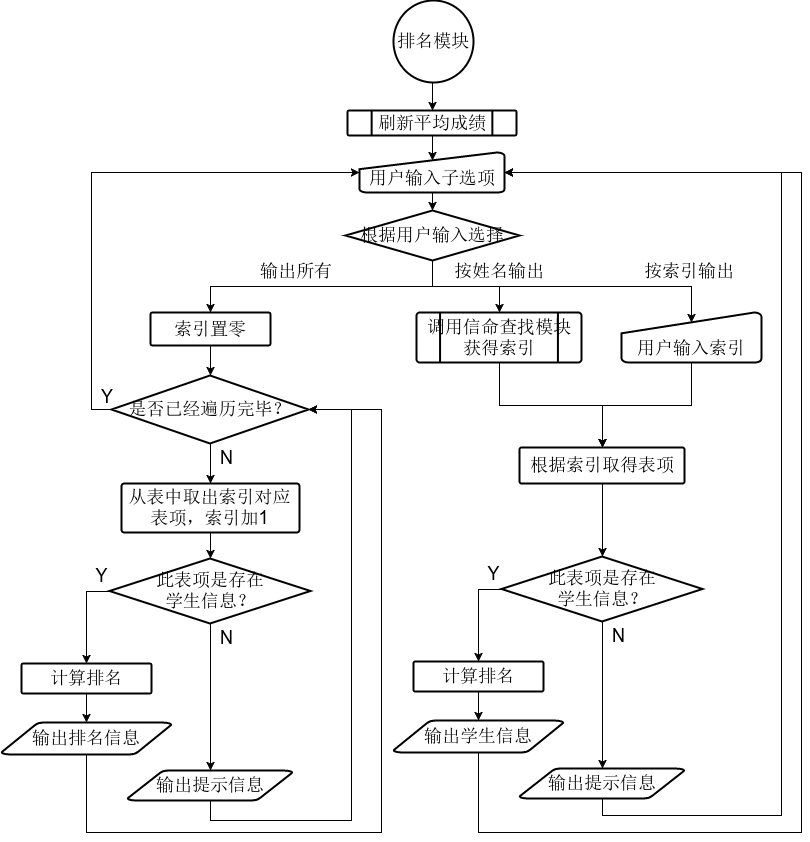

The diagram above was exported from draw.io. Its source (the exported page's mxGraphModel, read from the mxfile embedded in the PNG):
<mxGraphModel dx="1251" dy="601" grid="1" gridSize="10" guides="1" tooltips="1" connect="1" arrows="1" fold="1" page="1" pageScale="1" pageWidth="850" pageHeight="1100" background="#ffffff" math="0" shadow="0">
  <root>
    <mxCell id="0" />
    <mxCell id="1" parent="0" />
    <mxCell id="53" style="edgeStyle=orthogonalEdgeStyle;rounded=0;html=1;exitX=0.5;exitY=1;exitPerimeter=0;entryX=0.5;entryY=0;entryPerimeter=0;shadow=0;labelBackgroundColor=none;jettySize=auto;orthogonalLoop=1;fillColor=none;fontSize=18;" edge="1" parent="1" source="3" target="50">
      <mxGeometry relative="1" as="geometry" />
    </mxCell>
    <mxCell id="3" value="排名模块" style="strokeWidth=2;html=1;shape=mxgraph.flowchart.start_2;whiteSpace=wrap;shadow=0;labelBackgroundColor=none;fillColor=none;fontSize=18;" vertex="1" parent="1">
      <mxGeometry x="402" y="16.272735595703125" width="80" height="82" as="geometry" />
    </mxCell>
    <mxCell id="4" style="edgeStyle=orthogonalEdgeStyle;rounded=0;html=1;exitX=0.5;exitY=1;exitPerimeter=0;entryX=0.5;entryY=0;entryPerimeter=0;shadow=0;labelBackgroundColor=none;jettySize=auto;orthogonalLoop=1;fillColor=none;fontSize=18;" edge="1" source="7" target="21" parent="1">
      <mxGeometry relative="1" as="geometry" />
    </mxCell>
    <mxCell id="5" style="edgeStyle=orthogonalEdgeStyle;rounded=0;html=1;exitX=0.5;exitY=1;exitPerimeter=0;entryX=0.5;entryY=0;entryPerimeter=0;shadow=0;labelBackgroundColor=none;jettySize=auto;orthogonalLoop=1;fillColor=none;fontSize=18;" edge="1" source="7" target="31" parent="1">
      <mxGeometry relative="1" as="geometry" />
    </mxCell>
    <mxCell id="6" style="edgeStyle=orthogonalEdgeStyle;rounded=0;html=1;exitX=0.5;exitY=1;exitPerimeter=0;entryX=0.5;entryY=0.195;entryPerimeter=0;shadow=0;labelBackgroundColor=none;jettySize=auto;orthogonalLoop=1;fillColor=none;fontSize=18;" edge="1" source="7" target="35" parent="1">
      <mxGeometry relative="1" as="geometry" />
    </mxCell>
    <mxCell id="7" value="根据用户输入选择" style="strokeWidth=2;html=1;shape=mxgraph.flowchart.decision;whiteSpace=wrap;shadow=0;labelBackgroundColor=none;fillColor=none;fontSize=18;" vertex="1" parent="1">
      <mxGeometry x="354" y="226" width="174" height="50" as="geometry" />
    </mxCell>
    <mxCell id="8" style="edgeStyle=orthogonalEdgeStyle;rounded=0;html=1;exitX=0.5;exitY=1;exitPerimeter=0;entryX=0.5;entryY=0;entryPerimeter=0;shadow=0;labelBackgroundColor=none;jettySize=auto;orthogonalLoop=1;fillColor=none;fontSize=18;" edge="1" source="9" target="7" parent="1">
      <mxGeometry relative="1" as="geometry" />
    </mxCell>
    <mxCell id="9" value="用户输入子选项" style="strokeWidth=2;html=1;shape=mxgraph.flowchart.manual_input;whiteSpace=wrap;shadow=0;labelBackgroundColor=none;fillColor=none;fontSize=18;verticalAlign=bottom;" vertex="1" parent="1">
      <mxGeometry x="368" y="168" width="145" height="40" as="geometry" />
    </mxCell>
    <mxCell id="10" style="edgeStyle=orthogonalEdgeStyle;rounded=0;html=1;exitX=0;exitY=0.5;exitPerimeter=0;entryX=0.5;entryY=0;entryPerimeter=0;shadow=0;labelBackgroundColor=none;jettySize=auto;orthogonalLoop=1;fillColor=none;fontSize=18;" edge="1" source="12" target="26" parent="1">
      <mxGeometry relative="1" as="geometry" />
    </mxCell>
    <mxCell id="11" style="edgeStyle=orthogonalEdgeStyle;rounded=0;html=1;exitX=0.5;exitY=1;exitPerimeter=0;shadow=0;labelBackgroundColor=none;jettySize=auto;orthogonalLoop=1;fillColor=none;fontSize=18;" edge="1" source="12" target="24" parent="1">
      <mxGeometry relative="1" as="geometry" />
    </mxCell>
    <mxCell id="12" value="此表项是存在&lt;div&gt;学生信息？&lt;/div&gt;" style="strokeWidth=2;html=1;shape=mxgraph.flowchart.decision;whiteSpace=wrap;shadow=0;labelBackgroundColor=none;fillColor=none;fontSize=18;" vertex="1" parent="1">
      <mxGeometry x="118" y="574" width="201" height="65" as="geometry" />
    </mxCell>
    <mxCell id="13" style="edgeStyle=orthogonalEdgeStyle;rounded=0;html=1;exitX=0.5;exitY=1;exitPerimeter=0;entryX=0.5;entryY=0;entryPerimeter=0;shadow=0;labelBackgroundColor=none;jettySize=auto;orthogonalLoop=1;fillColor=none;fontSize=18;" edge="1" source="15" target="19" parent="1">
      <mxGeometry relative="1" as="geometry" />
    </mxCell>
    <mxCell id="14" style="edgeStyle=orthogonalEdgeStyle;rounded=0;html=1;exitX=0;exitY=0.5;exitPerimeter=0;entryX=0;entryY=0.5;entryPerimeter=0;shadow=0;labelBackgroundColor=none;jettySize=auto;orthogonalLoop=1;fillColor=none;fontSize=18;" edge="1" source="15" target="9" parent="1">
      <mxGeometry relative="1" as="geometry">
        <Array as="points">
          <mxPoint x="100" y="425" />
          <mxPoint x="100" y="188" />
        </Array>
      </mxGeometry>
    </mxCell>
    <mxCell id="15" value="是否已经遍历完毕？" style="strokeWidth=2;html=1;shape=mxgraph.flowchart.decision;whiteSpace=wrap;shadow=0;labelBackgroundColor=none;fillColor=none;fontSize=18;" vertex="1" parent="1">
      <mxGeometry x="120" y="391" width="197" height="68" as="geometry" />
    </mxCell>
    <mxCell id="16" style="edgeStyle=orthogonalEdgeStyle;rounded=0;html=1;exitX=0.5;exitY=1;exitPerimeter=0;entryX=1;entryY=0.5;entryPerimeter=0;shadow=0;labelBackgroundColor=none;jettySize=auto;orthogonalLoop=1;fillColor=none;fontSize=18;" edge="1" source="17" target="15" parent="1">
      <mxGeometry relative="1" as="geometry">
        <Array as="points">
          <mxPoint x="95" y="848" />
          <mxPoint x="390" y="848" />
          <mxPoint x="390" y="425" />
        </Array>
      </mxGeometry>
    </mxCell>
    <mxCell id="17" value="输出排名信息" style="strokeWidth=2;html=1;shape=mxgraph.flowchart.data;whiteSpace=wrap;shadow=0;labelBackgroundColor=none;fillColor=none;fontSize=18;" vertex="1" parent="1">
      <mxGeometry x="10" y="738" width="170" height="32" as="geometry" />
    </mxCell>
    <mxCell id="18" style="edgeStyle=none;rounded=0;html=1;exitX=0.5;exitY=1;exitPerimeter=0;entryX=0.5;entryY=0;entryPerimeter=0;shadow=0;labelBackgroundColor=none;jettySize=auto;orthogonalLoop=1;fillColor=none;fontSize=18;" edge="1" source="19" target="12" parent="1">
      <mxGeometry relative="1" as="geometry" />
    </mxCell>
    <mxCell id="19" value="从表中取出索引对应表项，索引加1" style="strokeWidth=2;html=1;shape=mxgraph.flowchart.process;whiteSpace=wrap;shadow=0;labelBackgroundColor=none;fillColor=none;fontSize=18;" vertex="1" parent="1">
      <mxGeometry x="130" y="499" width="178" height="49" as="geometry" />
    </mxCell>
    <mxCell id="20" style="edgeStyle=orthogonalEdgeStyle;rounded=0;html=1;exitX=0.5;exitY=1;exitPerimeter=0;entryX=0.5;entryY=0;entryPerimeter=0;shadow=0;labelBackgroundColor=none;jettySize=auto;orthogonalLoop=1;fillColor=none;fontSize=18;" edge="1" source="21" target="15" parent="1">
      <mxGeometry relative="1" as="geometry" />
    </mxCell>
    <mxCell id="21" value="索引置零" style="strokeWidth=2;html=1;shape=mxgraph.flowchart.process;whiteSpace=wrap;shadow=0;labelBackgroundColor=none;fillColor=none;fontSize=18;" vertex="1" parent="1">
      <mxGeometry x="159" y="328" width="120" height="33" as="geometry" />
    </mxCell>
    <mxCell id="22" value="Y" style="text;html=1;strokeColor=none;fillColor=none;align=center;verticalAlign=middle;whiteSpace=wrap;shadow=0;labelBackgroundColor=none;fontSize=18;" vertex="1" parent="1">
      <mxGeometry x="90" y="578" width="40" height="26" as="geometry" />
    </mxCell>
    <mxCell id="23" style="edgeStyle=orthogonalEdgeStyle;rounded=0;html=1;exitX=0.5;exitY=1;exitPerimeter=0;entryX=1;entryY=0.5;entryPerimeter=0;shadow=0;labelBackgroundColor=none;jettySize=auto;orthogonalLoop=1;fillColor=none;fontSize=18;" edge="1" source="24" target="15" parent="1">
      <mxGeometry relative="1" as="geometry">
        <Array as="points">
          <mxPoint x="219" y="836" />
          <mxPoint x="360" y="836" />
          <mxPoint x="360" y="425" />
        </Array>
      </mxGeometry>
    </mxCell>
    <mxCell id="24" value="输出提示信息" style="strokeWidth=2;html=1;shape=mxgraph.flowchart.data;whiteSpace=wrap;shadow=0;labelBackgroundColor=none;fillColor=none;fontSize=18;" vertex="1" parent="1">
      <mxGeometry x="136" y="786" width="165" height="30" as="geometry" />
    </mxCell>
    <mxCell id="25" style="edgeStyle=orthogonalEdgeStyle;rounded=0;html=1;exitX=0.5;exitY=1;exitPerimeter=0;entryX=0.5;entryY=0;entryPerimeter=0;shadow=0;labelBackgroundColor=none;jettySize=auto;orthogonalLoop=1;fillColor=none;fontSize=18;" edge="1" source="26" target="17" parent="1">
      <mxGeometry relative="1" as="geometry" />
    </mxCell>
    <mxCell id="26" value="计算排名" style="strokeWidth=2;html=1;shape=mxgraph.flowchart.process;whiteSpace=wrap;shadow=0;labelBackgroundColor=none;fillColor=none;fontSize=18;" vertex="1" parent="1">
      <mxGeometry x="30" y="679" width="130" height="30" as="geometry" />
    </mxCell>
    <mxCell id="27" value="N" style="text;html=1;strokeColor=none;fillColor=none;align=center;verticalAlign=middle;whiteSpace=wrap;shadow=0;labelBackgroundColor=none;fontSize=18;" vertex="1" parent="1">
      <mxGeometry x="219" y="639" width="31" height="29" as="geometry" />
    </mxCell>
    <mxCell id="28" value="N" style="text;html=1;strokeColor=none;fillColor=none;align=center;verticalAlign=middle;whiteSpace=wrap;shadow=0;labelBackgroundColor=none;fontSize=18;" vertex="1" parent="1">
      <mxGeometry x="219" y="459" width="31" height="29" as="geometry" />
    </mxCell>
    <mxCell id="29" value="Y" style="text;html=1;strokeColor=none;fillColor=none;align=center;verticalAlign=middle;whiteSpace=wrap;shadow=0;labelBackgroundColor=none;fontSize=18;" vertex="1" parent="1">
      <mxGeometry x="100" y="399" width="30" height="26" as="geometry" />
    </mxCell>
    <mxCell id="30" style="edgeStyle=orthogonalEdgeStyle;rounded=0;html=1;exitX=0.5;exitY=1;exitPerimeter=0;entryX=0.5;entryY=0;entryPerimeter=0;shadow=0;labelBackgroundColor=none;jettySize=auto;orthogonalLoop=1;fillColor=none;fontSize=18;" edge="1" source="31" target="33" parent="1">
      <mxGeometry relative="1" as="geometry" />
    </mxCell>
    <mxCell id="31" value="调用信命查找模块&lt;div&gt;获得索引&lt;/div&gt;" style="strokeWidth=2;html=1;shape=mxgraph.flowchart.predefined_process;whiteSpace=wrap;shadow=0;labelBackgroundColor=none;fillColor=none;fontSize=18;" vertex="1" parent="1">
      <mxGeometry x="425" y="328" width="165" height="50" as="geometry" />
    </mxCell>
    <mxCell id="32" style="edgeStyle=orthogonalEdgeStyle;rounded=0;html=1;exitX=0.5;exitY=1;exitPerimeter=0;entryX=0.5;entryY=0;entryPerimeter=0;shadow=0;labelBackgroundColor=none;jettySize=auto;orthogonalLoop=1;fillColor=none;fontSize=18;" edge="1" source="33" target="38" parent="1">
      <mxGeometry relative="1" as="geometry" />
    </mxCell>
    <mxCell id="33" value="根据索引取得表项" style="strokeWidth=2;html=1;shape=mxgraph.flowchart.process;whiteSpace=wrap;shadow=0;labelBackgroundColor=none;fillColor=none;fontSize=18;" vertex="1" parent="1">
      <mxGeometry x="528" y="463" width="165" height="36" as="geometry" />
    </mxCell>
    <mxCell id="34" style="edgeStyle=orthogonalEdgeStyle;rounded=0;html=1;exitX=0.5;exitY=1;exitPerimeter=0;entryX=0.5;entryY=0;entryPerimeter=0;shadow=0;labelBackgroundColor=none;jettySize=auto;orthogonalLoop=1;fillColor=none;fontSize=18;" edge="1" source="35" target="33" parent="1">
      <mxGeometry relative="1" as="geometry" />
    </mxCell>
    <mxCell id="35" value="用户输入索引" style="strokeWidth=2;html=1;shape=mxgraph.flowchart.manual_input;whiteSpace=wrap;shadow=0;labelBackgroundColor=none;fillColor=none;fontSize=18;verticalAlign=bottom;" vertex="1" parent="1">
      <mxGeometry x="630" y="328" width="140" height="50" as="geometry" />
    </mxCell>
    <mxCell id="36" style="edgeStyle=orthogonalEdgeStyle;rounded=0;html=1;exitX=0;exitY=0.5;exitPerimeter=0;entryX=0.5;entryY=0;entryPerimeter=0;shadow=0;labelBackgroundColor=none;jettySize=auto;orthogonalLoop=1;fillColor=none;fontSize=18;" edge="1" source="38" target="45" parent="1">
      <mxGeometry relative="1" as="geometry" />
    </mxCell>
    <mxCell id="37" style="edgeStyle=orthogonalEdgeStyle;rounded=0;html=1;exitX=0.5;exitY=1;exitPerimeter=0;shadow=0;labelBackgroundColor=none;jettySize=auto;orthogonalLoop=1;fillColor=none;fontSize=18;" edge="1" source="38" target="43" parent="1">
      <mxGeometry relative="1" as="geometry" />
    </mxCell>
    <mxCell id="38" value="此表项是存在&lt;div&gt;学生信息？&lt;/div&gt;" style="strokeWidth=2;html=1;shape=mxgraph.flowchart.decision;whiteSpace=wrap;shadow=0;labelBackgroundColor=none;fillColor=none;fontSize=18;" vertex="1" parent="1">
      <mxGeometry x="510" y="572" width="201" height="65" as="geometry" />
    </mxCell>
    <mxCell id="39" style="edgeStyle=orthogonalEdgeStyle;rounded=0;html=1;exitX=0.5;exitY=1;exitPerimeter=0;entryX=1;entryY=0.5;entryPerimeter=0;shadow=0;labelBackgroundColor=none;jettySize=auto;orthogonalLoop=1;fillColor=none;fontSize=18;" edge="1" source="40" target="9" parent="1">
      <mxGeometry relative="1" as="geometry">
        <Array as="points">
          <mxPoint x="487" y="848" />
          <mxPoint x="810" y="848" />
          <mxPoint x="810" y="188" />
        </Array>
      </mxGeometry>
    </mxCell>
    <mxCell id="40" value="输出学生信息" style="strokeWidth=2;html=1;shape=mxgraph.flowchart.data;whiteSpace=wrap;shadow=0;labelBackgroundColor=none;fillColor=none;fontSize=18;" vertex="1" parent="1">
      <mxGeometry x="402" y="736" width="170" height="32" as="geometry" />
    </mxCell>
    <mxCell id="41" value="Y" style="text;html=1;strokeColor=none;fillColor=none;align=center;verticalAlign=middle;whiteSpace=wrap;shadow=0;labelBackgroundColor=none;fontSize=18;" vertex="1" parent="1">
      <mxGeometry x="482" y="576" width="40" height="26" as="geometry" />
    </mxCell>
    <mxCell id="42" style="edgeStyle=orthogonalEdgeStyle;rounded=0;html=1;exitX=0.5;exitY=1;exitPerimeter=0;entryX=1;entryY=0.5;entryPerimeter=0;shadow=0;labelBackgroundColor=none;jettySize=auto;orthogonalLoop=1;fillColor=none;fontSize=18;" edge="1" source="43" target="9" parent="1">
      <mxGeometry relative="1" as="geometry">
        <Array as="points">
          <mxPoint x="611" y="831" />
          <mxPoint x="790" y="831" />
          <mxPoint x="790" y="188" />
        </Array>
      </mxGeometry>
    </mxCell>
    <mxCell id="43" value="输出提示信息" style="strokeWidth=2;html=1;shape=mxgraph.flowchart.data;whiteSpace=wrap;shadow=0;labelBackgroundColor=none;fillColor=none;fontSize=18;" vertex="1" parent="1">
      <mxGeometry x="528" y="784" width="165" height="30" as="geometry" />
    </mxCell>
    <mxCell id="44" style="edgeStyle=orthogonalEdgeStyle;rounded=0;html=1;exitX=0.5;exitY=1;exitPerimeter=0;entryX=0.5;entryY=0;entryPerimeter=0;shadow=0;labelBackgroundColor=none;jettySize=auto;orthogonalLoop=1;fillColor=none;fontSize=18;" edge="1" source="45" target="40" parent="1">
      <mxGeometry relative="1" as="geometry" />
    </mxCell>
    <mxCell id="45" value="计算排名" style="strokeWidth=2;html=1;shape=mxgraph.flowchart.process;whiteSpace=wrap;shadow=0;labelBackgroundColor=none;fillColor=none;fontSize=18;" vertex="1" parent="1">
      <mxGeometry x="422" y="677" width="130" height="30" as="geometry" />
    </mxCell>
    <mxCell id="46" value="N" style="text;html=1;strokeColor=none;fillColor=none;align=center;verticalAlign=middle;whiteSpace=wrap;shadow=0;labelBackgroundColor=none;fontSize=18;" vertex="1" parent="1">
      <mxGeometry x="611" y="637" width="31" height="29" as="geometry" />
    </mxCell>
    <mxCell id="47" value="输出所有" style="text;html=1;strokeColor=none;fillColor=none;align=center;verticalAlign=middle;whiteSpace=wrap;shadow=0;labelBackgroundColor=none;fontSize=18;" vertex="1" parent="1">
      <mxGeometry x="259" y="276" width="91" height="20" as="geometry" />
    </mxCell>
    <mxCell id="48" value="按索引输出" style="text;html=1;strokeColor=none;fillColor=none;align=center;verticalAlign=middle;whiteSpace=wrap;shadow=0;labelBackgroundColor=none;fontSize=18;" vertex="1" parent="1">
      <mxGeometry x="642" y="276" width="111" height="20" as="geometry" />
    </mxCell>
    <mxCell id="49" value="按姓名输出" style="text;html=1;strokeColor=none;fillColor=none;align=center;verticalAlign=middle;whiteSpace=wrap;shadow=0;labelBackgroundColor=none;fontSize=18;" vertex="1" parent="1">
      <mxGeometry x="452" y="276" width="111" height="20" as="geometry" />
    </mxCell>
    <mxCell id="52" style="edgeStyle=orthogonalEdgeStyle;rounded=0;html=1;exitX=0.5;exitY=1;exitPerimeter=0;entryX=0.5;entryY=0.195;entryPerimeter=0;shadow=0;labelBackgroundColor=none;jettySize=auto;orthogonalLoop=1;fillColor=none;fontSize=18;" edge="1" parent="1" source="50" target="9">
      <mxGeometry relative="1" as="geometry" />
    </mxCell>
    <mxCell id="50" value="刷新平均成绩" style="strokeWidth=2;html=1;shape=mxgraph.flowchart.predefined_process;whiteSpace=wrap;shadow=0;labelBackgroundColor=none;fillColor=none;fontSize=18;" vertex="1" parent="1">
      <mxGeometry x="356" y="126" width="169" height="25" as="geometry" />
    </mxCell>
  </root>
</mxGraphModel>